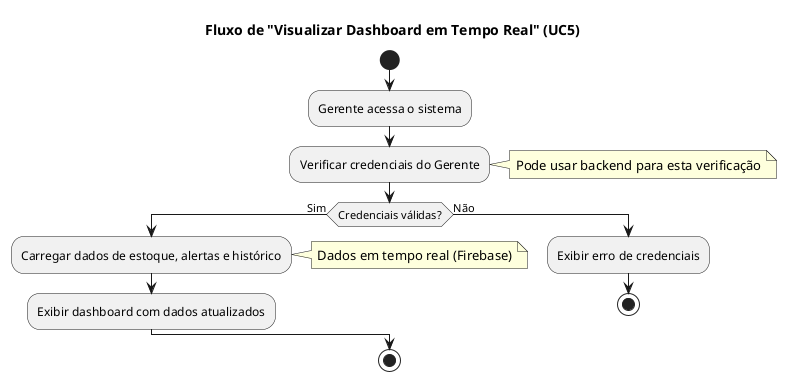

The diagram above was rendered by PlantUML. Its source (embedded in the PNG):
@startuml
title Fluxo de "Visualizar Dashboard em Tempo Real" (UC5)

start

:Gerente acessa o sistema;
:Verificar credenciais do Gerente;
note right: Pode usar backend para esta verificação

if (Credenciais válidas?) then (Sim)
  :Carregar dados de estoque, alertas e histórico;
  note right: Dados em tempo real (Firebase)
  :Exibir dashboard com dados atualizados;
else (Não)
  :Exibir erro de credenciais;
  stop
endif

stop
@enduml